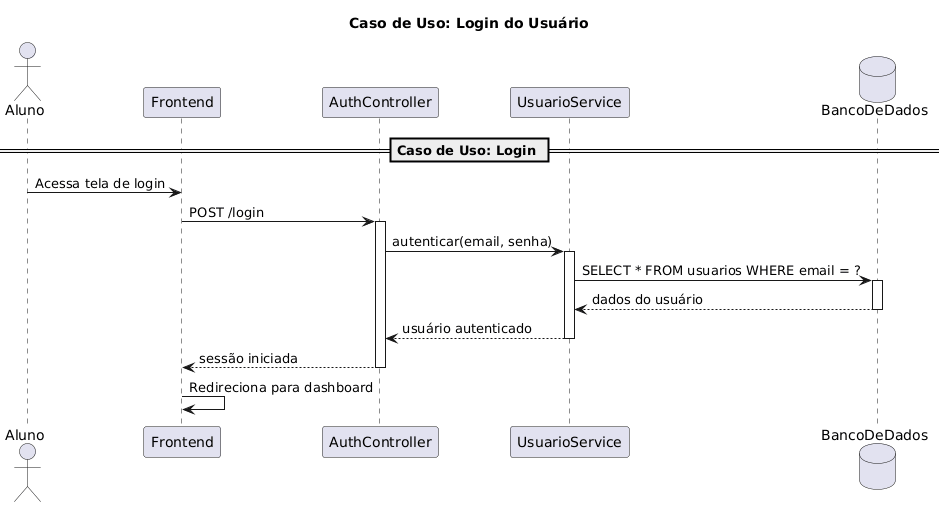

The diagram above was rendered by PlantUML. Its source (embedded in the PNG):
@startuml
title Caso de Uso: Login do Usuário

actor Aluno
participant Frontend
participant AuthController
participant UsuarioService
database BancoDeDados

== Caso de Uso: Login ==

Aluno -> Frontend: Acessa tela de login
Frontend -> AuthController: POST /login
activate AuthController

AuthController -> UsuarioService: autenticar(email, senha)
activate UsuarioService

UsuarioService -> BancoDeDados: SELECT * FROM usuarios WHERE email = ?
activate BancoDeDados
BancoDeDados --> UsuarioService: dados do usuário
deactivate BancoDeDados

UsuarioService --> AuthController: usuário autenticado
deactivate UsuarioService

AuthController --> Frontend: sessão iniciada
deactivate AuthController

Frontend -> Frontend: Redireciona para dashboard
@enduml